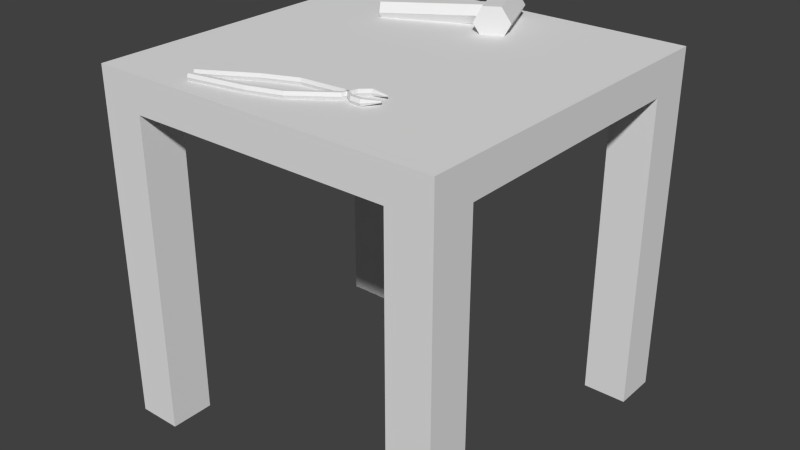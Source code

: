 # Source: workbench.blend  (saved by Blender 2.76.0; exported with 4.5.12 LTS)
import bpy
from mathutils import Matrix  # noqa: F401  (used for matrix-valued properties, if any)

bpy.ops.wm.read_factory_settings(use_empty=True)
scene = bpy.context.scene
scene.name = 'Scene'

# ---- collections
col_collection_1 = bpy.data.collections.new('Collection 1'); scene.collection.children.link(col_collection_1)

# ---- world
world_world = bpy.data.worlds.new('World'); scene.world = world_world
world_world.color = (0.05088, 0.05088, 0.05088)
world_world.use_sun_shadow = False
world_world.sun_shadow_jitter_overblur = 0.0
world_world.cycles.sampling_method = 'MANUAL'
world_world.cycles.sample_map_resolution = 256

# ---- meshes
me_cylinder_003 = bpy.data.meshes.new('Cylinder.003')
me_cylinder_003.from_pydata([(2.481e-07, 2.429, -2.135), (0.0, 5.138, 1.0), (0.866, 1.929, -2.135), (0.866, 4.638, 1.0), (0.866, 0.9288, -2.135), (0.866, 3.638, 1.0), (1.606e-07, 0.4288, -2.135), (-8.742e-08, 3.138, 1.0), (-0.866, 0.9288, -2.135), (-0.866, 3.638, 1.0), (-0.866, 1.929, -2.135), (-0.866, 4.638, 1.0), (0.866, 5.014, 2.924), (-4.204e-07, 5.514, 2.924), (0.866, 4.014, 2.924), (-5.079e-07, 3.514, 2.924), (-0.866, 4.014, 2.924), (-0.866, 5.014, 2.924), (0.866, 1.621, 5.353), (-9.513e-07, 2.121, 5.353), (0.866, 0.6212, 5.353), (-1.039e-06, 0.1212, 5.353), (-0.866, 0.6212, 5.353), (-0.866, 1.621, 5.353), (0.866, -1.733, 5.845), (-1.059e-06, -1.233, 5.845), (0.866, -2.733, 5.845), (-1.146e-06, -3.233, 5.845), (-0.866, -2.733, 5.845), (-0.866, -1.733, 5.845), (0.866, -2.895, 6.408), (-1.182e-06, -2.395, 6.408), (0.866, -3.895, 6.408), (-1.269e-06, -4.395, 6.408), (-0.866, -3.895, 6.408), (-0.866, -2.895, 6.408), (0.2026, -1.734, 7.212), (1.606e-06, -1.617, 7.212), (0.2026, -1.967, 7.212), (1.586e-06, -2.084, 7.212), (-0.2026, -1.967, 7.212), (-0.2026, -1.734, 7.212)], [], [(0, 1, 3, 2), (2, 3, 5, 4), (4, 5, 7, 6), (9, 7, 15, 16), (10, 11, 1, 0), (8, 9, 11, 10), (0, 2, 4, 6, 8, 10), (6, 7, 9, 8), (17, 16, 22, 23), (5, 3, 12, 14), (11, 9, 16, 17), (3, 1, 13, 12), (7, 5, 14, 15), (1, 11, 17, 13), (22, 21, 27, 28), (15, 14, 20, 21), (12, 13, 19, 18), (13, 17, 23, 19), (16, 15, 21, 22), (14, 12, 18, 20), (27, 26, 32, 33), (20, 18, 24, 26), (23, 22, 28, 29), (21, 20, 26, 27), (18, 19, 25, 24), (19, 23, 29, 25), (32, 30, 36, 38), (24, 25, 31, 30), (25, 29, 35, 31), (28, 27, 33, 34), (26, 24, 30, 32), (29, 28, 34, 35), (36, 37, 41, 40, 39, 38), (35, 34, 40, 41), (33, 32, 38, 39), (30, 31, 37, 36), (31, 35, 41, 37), (34, 33, 39, 40)])
me_cylinder_003.use_remesh_preserve_volume = False
me_cylinder_003.use_remesh_preserve_attributes = False
me_cylinder_003.use_mirror_vertex_groups = False
me_cylinder_003.update()
me_cylinder_001 = bpy.data.meshes.new('Cylinder.001')
me_cylinder_001.from_pydata([(0.0, 1.0, -1.0), (0.0, 1.0, 1.0), (0.866, 0.5, -1.0), (0.866, 0.5, 1.0), (0.866, -0.5, -1.0), (0.866, -0.5, 1.0), (-8.742e-08, -1.0, -1.0), (-8.742e-08, -1.0, 1.0), (-0.866, -0.5, -1.0), (-0.866, -0.5, 1.0), (-0.866, 0.5, -1.0), (-0.866, 0.5, 1.0), (1.453e-07, -0.3686, 0.3103), (-1.225e-07, -6.369, 0.3103), (0.5196, -0.3686, 0.1436), (0.5196, -6.369, 0.1436), (0.5196, -0.3686, -0.1897), (0.5196, -6.369, -0.1897), (7.007e-08, -0.3686, -0.3564), (-1.977e-07, -6.369, -0.3564), (-0.5196, -0.3686, -0.1897), (-0.5196, -6.369, -0.1897), (-0.5196, -0.3686, 0.1436), (-0.5196, -6.369, 0.1436)], [], [(0, 1, 3, 2), (2, 3, 5, 4), (4, 5, 7, 6), (6, 7, 9, 8), (3, 1, 11, 9, 7, 5), (10, 11, 1, 0), (8, 9, 11, 10), (0, 2, 4, 6, 8, 10), (12, 13, 15, 14), (14, 15, 17, 16), (16, 17, 19, 18), (18, 19, 21, 20), (15, 13, 23, 21, 19, 17), (22, 23, 13, 12), (20, 21, 23, 22), (12, 14, 16, 18, 20, 22)])
me_cylinder_001.use_remesh_preserve_volume = False
me_cylinder_001.use_remesh_preserve_attributes = False
me_cylinder_001.use_mirror_vertex_groups = False
me_cylinder_001.update()
me_cube_002 = bpy.data.meshes.new('Cube.002')
me_cube_002.from_pydata([(-15.0, -1.0, 1.0), (-15.0, -1.0, 1.222), (-15.0, 15.0, 1.0), (-15.0, 15.0, 1.222), (1.0, -1.0, 1.0), (1.0, -1.0, 1.222), (1.0, 15.0, 1.0), (1.0, 15.0, 1.222), (-15.0, -1.0, -1.0), (-15.0, -1.0, 1.0), (-15.0, 1.0, -1.0), (-15.0, 1.0, 1.0), (-13.0, -1.0, -1.0), (-13.0, -1.0, 1.0), (-13.0, 1.0, -1.0), (-13.0, 1.0, 1.0), (-1.0, -1.0, -1.0), (-1.0, -1.0, 1.0), (-1.0, 1.0, -1.0), (-1.0, 1.0, 1.0), (1.0, -1.0, -1.0), (1.0, -1.0, 1.0), (1.0, 1.0, -1.0), (1.0, 1.0, 1.0), (-15.0, 13.0, -1.0), (-15.0, 13.0, 1.0), (-15.0, 15.0, -1.0), (-15.0, 15.0, 1.0), (-13.0, 13.0, -1.0), (-13.0, 13.0, 1.0), (-13.0, 15.0, -1.0), (-13.0, 15.0, 1.0), (-1.0, 13.0, -1.0), (-1.0, 13.0, 1.0), (-1.0, 15.0, -1.0), (-1.0, 15.0, 1.0), (1.0, 13.0, -1.0), (1.0, 13.0, 1.0), (1.0, 15.0, -1.0), (1.0, 15.0, 1.0)], [], [(1, 3, 2, 0), (3, 7, 6, 2), (7, 5, 4, 6), (5, 1, 0, 4), (0, 2, 6, 4), (5, 7, 3, 1), (9, 11, 10, 8), (11, 15, 14, 10), (15, 13, 12, 14), (13, 9, 8, 12), (8, 10, 14, 12), (13, 15, 11, 9), (17, 19, 18, 16), (19, 23, 22, 18), (23, 21, 20, 22), (21, 17, 16, 20), (16, 18, 22, 20), (21, 23, 19, 17), (25, 27, 26, 24), (27, 31, 30, 26), (31, 29, 28, 30), (29, 25, 24, 28), (24, 26, 30, 28), (29, 31, 27, 25), (33, 35, 34, 32), (35, 39, 38, 34), (39, 37, 36, 38), (37, 33, 32, 36), (32, 34, 38, 36), (37, 39, 35, 33)])
_uv = me_cube_002.uv_layers.new(name='UVMap')
_uv.uv.foreach_set('vector', [0.9903, 0.5, 0.9903, 0.0, 1.0, 0.0, 1.0, 0.5, 0.9709, 0.5, 0.9709, 0.0, 0.9806, 0.0, 0.9806, 0.5, 0.9612, 0.5, 0.9612, 3.725e-09, 0.9709, 0.0, 0.9709, 0.5, 0.9903, 0.0, 0.9903, 0.5, 0.9806, 0.5, 0.9806, 0.0, 0.0001, 0.9999, 9.998e-05, 9.998e-05, 0.9999, 9.998e-05, 0.9999, 0.9999, 0.9999, 9.998e-05, 0.9999, 0.9999, 0.0001, 0.9999, 9.998e-05, 9.998e-05, 0.7864, 0.5625, 0.7864, 0.5, 0.8738, 0.5, 0.8738, 0.5625, 0.699, 0.5, 0.699, 0.4375, 0.7864, 0.4375, 0.7864, 0.5, 0.8738, 0.0625, 0.8738, 0.0, 0.9612, 0.0, 0.9612, 0.0625, 0.9999, 0.9999, 9.998e-05, 0.9999, 0.0001005, 9.998e-05, 0.9999, 9.998e-05, 0.8738, 0.125, 0.7864, 0.125, 0.7864, 0.0625, 0.8738, 0.0625, 0.7864, 0.1875, 0.8738, 0.1875, 0.8738, 0.25, 0.7864, 0.25, 0.699, 0.25, 0.699, 0.1875, 0.7864, 0.1875, 0.7864, 0.25, 0.699, 0.1875, 0.699, 0.125, 0.7864, 0.125, 0.7864, 0.1875, 0.699, 0.125, 0.699, 0.0625, 0.7864, 0.0625, 0.7864, 0.125, 0.699, 0.25, 0.7864, 0.25, 0.7864, 0.3125, 0.699, 0.3125, 0.8738, 0.4375, 0.8738, 0.5, 0.7864, 0.5, 0.7864, 0.4375, 0.7864, 9.313e-09, 0.8738, 0.0, 0.8738, 0.0625, 0.7864, 0.0625, 0.8738, 0.125, 0.8738, 0.0625, 0.9612, 0.0625, 0.9612, 0.125, 0.699, 0.0, 0.7864, 2.608e-08, 0.7864, 0.0625, 0.699, 0.0625, 0.8738, 0.25, 0.8738, 0.1875, 0.9612, 0.1875, 0.9612, 0.25, 0.8738, 0.125, 0.9612, 0.125, 0.9612, 0.1875, 0.8738, 0.1875, 0.7864, 0.4375, 0.7864, 0.375, 0.8738, 0.375, 0.8738, 0.4375, 0.8738, 0.25, 0.8738, 0.3125, 0.7864, 0.3125, 0.7864, 0.25, 0.699, 0.4375, 0.699, 0.375, 0.7864, 0.375, 0.7864, 0.4375, 0.699, 0.5625, 0.7864, 0.5625, 0.7864, 0.625, 0.699, 0.625, 0.699, 0.375, 0.699, 0.3125, 0.7864, 0.3125, 0.7864, 0.375, 0.7864, 0.5625, 0.8738, 0.5625, 0.8738, 0.625, 0.7864, 0.625, 0.7864, 0.375, 0.7864, 0.3125, 0.8738, 0.3125, 0.8738, 0.375, 0.8738, 0.125, 0.8738, 0.1875, 0.7864, 0.1875, 0.7864, 0.125])
me_cube_002.use_remesh_preserve_volume = False
me_cube_002.use_remesh_preserve_attributes = False
me_cube_002.use_mirror_vertex_groups = False
me_cube_002.update()

# ---- objects
ob_calipers = bpy.data.objects.new('Calipers', me_cylinder_003)
ob_hammer = bpy.data.objects.new('Hammer', me_cylinder_001)
ob_cube_002 = bpy.data.objects.new('Cube.002', me_cube_002)

# ---- transforms, parenting, visibility, modifiers, constraints
ob_calipers.location = (0.3444, -0.8936, 1.009)
ob_calipers.rotation_euler = (-0.3453, 1.571, 0.0)
ob_calipers.scale = (0.01, 0.01, 0.05)
ob_calipers.lineart.crease_threshold = 0.0
_m = ob_calipers.modifiers.new('Mirror', 'MIRROR')
_m.use_axis = (False, True, False)
_m.use_mirror_u = True
_m.use_mirror_v = True
ob_hammer.location = (0.5451, -0.1517, 1.031)
ob_hammer.rotation_euler = (1.571, 1.518, 0.4014)
ob_hammer.scale = (0.05, 0.05, 0.09)
ob_hammer.lineart.crease_threshold = 0.0
ob_cube_002.location = (0.9375, -0.9375, 0.45)
ob_cube_002.scale = (0.0625, 0.0625, 0.45)
ob_cube_002.lineart.crease_threshold = 0.0

# ---- collection membership
col_collection_1.objects.link(ob_calipers)
col_collection_1.objects.link(ob_hammer)
col_collection_1.objects.link(ob_cube_002)

# ---- scene / render settings (as saved in the file)
scene.frame_start = 1; scene.frame_end = 250; scene.frame_set(0)
scene.render.engine = 'BLENDER_EEVEE_NEXT'
scene.render.resolution_percentage = 50
scene.render.dither_intensity = 0.0
scene.cycles.use_denoising = False
scene.cycles.samples = 10
scene.cycles.sampling_pattern = 'TABULATED_SOBOL'
scene.cycles.light_sampling_threshold = 0.0
scene.cycles.use_adaptive_sampling = False
scene.cycles.use_light_tree = False
scene.cycles.blur_glossy = 0.0
scene.cycles.pixel_filter_type = 'GAUSSIAN'
scene.cycles.sample_clamp_indirect = 0.0
scene.view_settings.view_transform = 'Standard'
bpy.context.view_layer.update()

# ---- added for rendering (the .blend has no active camera and no usable light): camera, sun
cam_auto = bpy.data.cameras.new('AutoCamera')
cam_auto.lens = 50.0
cam_auto.sensor_width = 36.0
cam_auto.clip_end = 1000.0
ob_auto_camera = bpy.data.objects.new('AutoCamera', cam_auto)
scene.collection.objects.link(ob_auto_camera)
ob_auto_camera.location = (2.14468, -2.47361, 1.85422)
ob_auto_camera.rotation_euler = (1.09748, -7.21219e-08, 0.694738)
scene.camera = ob_auto_camera
light_auto_sun = bpy.data.lights.new('AutoSun', 'SUN')
light_auto_sun.energy = 3.0
light_auto_sun.angle = 0.0523599
ob_auto_sun = bpy.data.objects.new('AutoSun', light_auto_sun)
scene.collection.objects.link(ob_auto_sun)
ob_auto_sun.rotation_euler = (0.872665, 0.174533, 0.523599)
bpy.context.view_layer.update()
